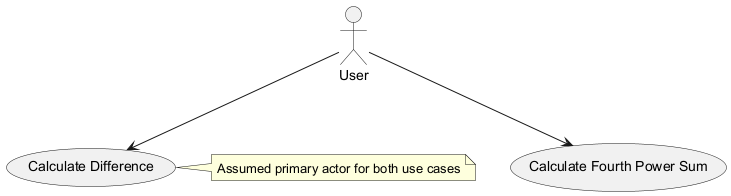

The diagram above was rendered by PlantUML. Its source (embedded in the PNG):
@startuml
actor User
usecase "Calculate Difference" as diff
usecase "Calculate Fourth Power Sum" as fourthPowerSum

User --> diff
User --> fourthPowerSum

note right of diff : Assumed primary actor for both use cases
@enduml